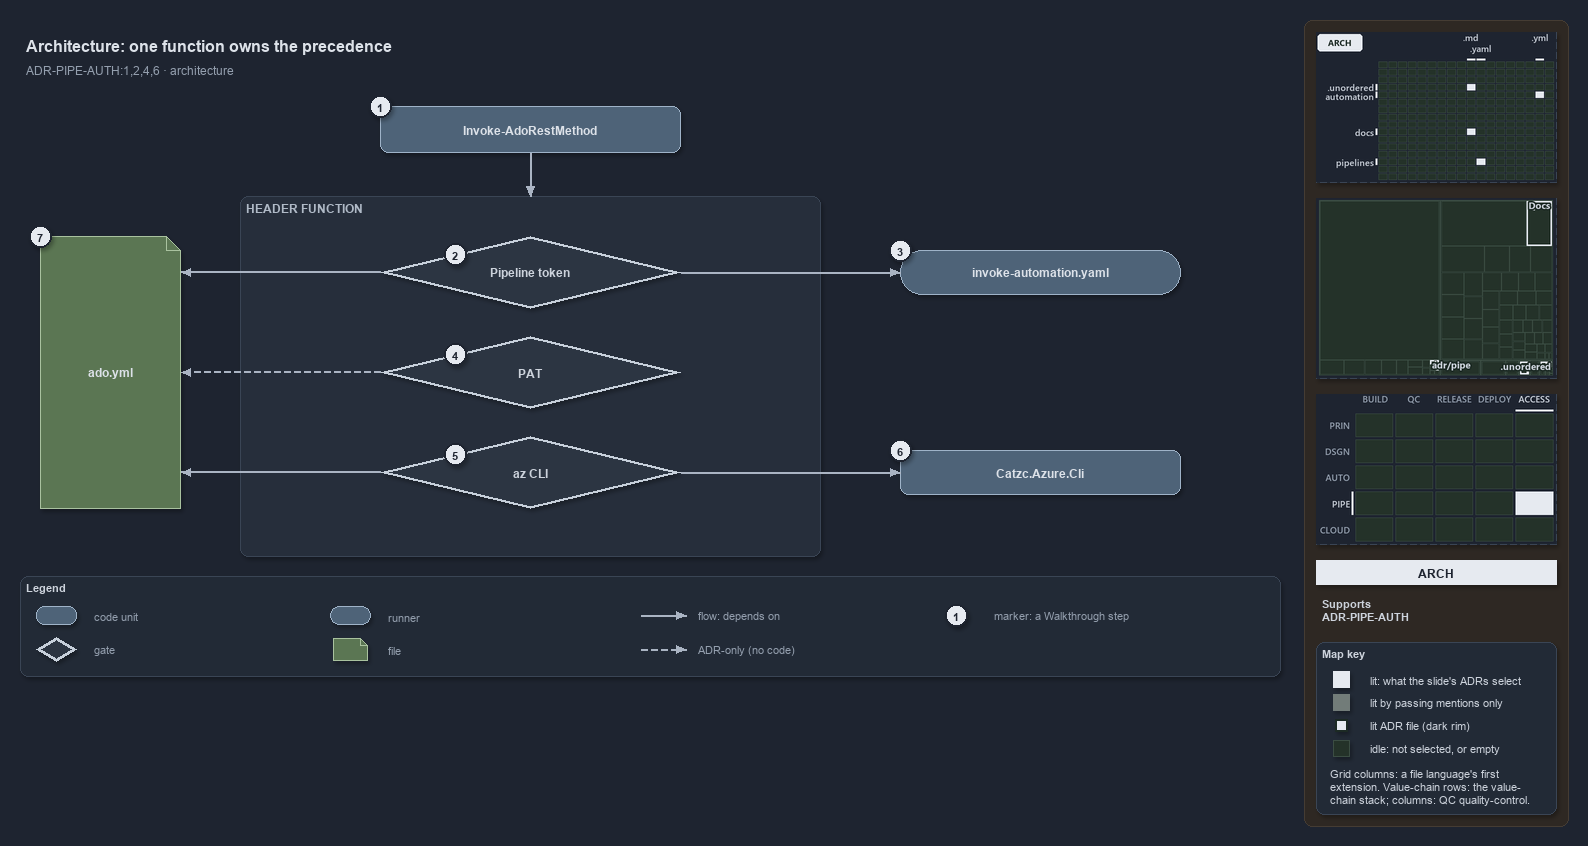

The diagram above was exported from draw.io. Its source (the exported page's mxGraphModel, read from the mxfile embedded in the PNG):
<mxGraphModel dx="1024" dy="768" grid="0" gridSize="10" guides="1" tooltips="1" connect="1" arrows="1" fold="1" page="1" pageScale="1" pageWidth="1572" pageHeight="690" background="#1E2430" math="0" shadow="1">
  <root>
    <mxCell id="0" />
    <mxCell id="1" parent="0" />
    <mxCell id="sidebar-bg" value="" style="rounded=1;arcSize=2;html=1;fillColor=#2E2823;strokeColor=#453C33;shadow=0;" vertex="1" parent="1">
      <mxGeometry x="1304" y="4" width="264" height="806" as="geometry" />
    </mxCell>
    <mxCell id="title" value="Architecture: one function owns the precedence" style="text;html=1;align=left;verticalAlign=middle;fontSize=16;fontStyle=1;fontColor=#DDE2E9;" vertex="1" parent="1">
      <mxGeometry x="20" y="14" width="1260" height="30" as="geometry" />
    </mxCell>
    <mxCell id="subtitle" value="ADR-PIPE-AUTH:1,2,4,6 &amp;#183; architecture" style="text;html=1;align=left;verticalAlign=middle;fontSize=12;fontColor=#949FAE;" vertex="1" parent="1">
      <mxGeometry x="20" y="44" width="1240" height="20" as="geometry" />
    </mxCell>
    <mxCell id="c-invoke" value="&lt;b&gt;Invoke-AdoRestMethod&lt;/b&gt;" style="rounded=1;whiteSpace=wrap;html=1;arcSize=20;fillColor=#4E6378;strokeColor=#9FB3C8;fontSize=12;fontColor=#DDE2E9;" vertex="1" parent="1">
      <mxGeometry x="380" y="90" width="300" height="46" as="geometry" />
    </mxCell>
    <mxCell id="mark-1" value="1" style="ellipse;html=1;fillColor=#E6EAF0;strokeColor=#1E2430;strokeWidth=2;fontColor=#1E2430;fontStyle=1;fontSize=11;" vertex="1" parent="1">
      <mxGeometry x="369" y="79" width="22" height="22" as="geometry" />
    </mxCell>
    <mxCell id="band" value="HEADER FUNCTION" style="rounded=1;html=1;arcSize=3;fillColor=#262E3B;strokeColor=#3A4555;verticalAlign=top;align=left;spacingLeft=8;fontStyle=1;fontSize=12;fontColor=#B0BAC7;" vertex="1" parent="1">
      <mxGeometry x="240" y="180" width="580" height="360" as="geometry" />
    </mxCell>
    <mxCell id="p-e-invoke-header-a" value="" style="text;html=1;strokeColor=none;fillColor=none;" vertex="1" parent="1">
      <mxGeometry x="530" y="136" width="1" height="1" as="geometry" />
    </mxCell>
    <mxCell id="p-e-invoke-header-b" value="" style="text;html=1;strokeColor=none;fillColor=none;" vertex="1" parent="1">
      <mxGeometry x="530" y="180" width="1" height="1" as="geometry" />
    </mxCell>
    <mxCell id="e-invoke-header" value="" style="edgeStyle=orthogonalEdgeStyle;rounded=1;html=1;fontSize=10;endArrow=block;strokeColor=#AAB4C3;fontColor=#CDD3DC;shadow=0;" edge="1" parent="1" source="p-e-invoke-header-a" target="p-e-invoke-header-b">
      <mxGeometry relative="1" as="geometry" />
    </mxCell>
    <mxCell id="g-pipeline" value="&lt;b&gt;Pipeline token&lt;/b&gt;" style="rhombus;whiteSpace=wrap;html=1;fillColor=#2C3542;strokeColor=#C7D0DB;strokeWidth=3;fontSize=12;fontColor=#CDD3DC;" vertex="1" parent="1">
      <mxGeometry x="380" y="220" width="300" height="72" as="geometry" />
    </mxCell>
    <mxCell id="mark-2" value="2" style="ellipse;html=1;fillColor=#E6EAF0;strokeColor=#1E2430;strokeWidth=2;fontColor=#1E2430;fontStyle=1;fontSize=11;" vertex="1" parent="1">
      <mxGeometry x="444.0" y="227.0" width="22" height="22" as="geometry" />
    </mxCell>
    <mxCell id="g-pat" value="&lt;b&gt;PAT&lt;/b&gt;" style="rhombus;whiteSpace=wrap;html=1;fillColor=#2C3542;strokeColor=#C7D0DB;strokeWidth=3;fontSize=12;fontColor=#CDD3DC;" vertex="1" parent="1">
      <mxGeometry x="380" y="320" width="300" height="72" as="geometry" />
    </mxCell>
    <mxCell id="mark-4" value="4" style="ellipse;html=1;fillColor=#E6EAF0;strokeColor=#1E2430;strokeWidth=2;fontColor=#1E2430;fontStyle=1;fontSize=11;" vertex="1" parent="1">
      <mxGeometry x="444.0" y="327.0" width="22" height="22" as="geometry" />
    </mxCell>
    <mxCell id="g-azcli" value="&lt;b&gt;az CLI&lt;/b&gt;" style="rhombus;whiteSpace=wrap;html=1;fillColor=#2C3542;strokeColor=#C7D0DB;strokeWidth=3;fontSize=12;fontColor=#CDD3DC;" vertex="1" parent="1">
      <mxGeometry x="380" y="420" width="300" height="72" as="geometry" />
    </mxCell>
    <mxCell id="mark-5" value="5" style="ellipse;html=1;fillColor=#E6EAF0;strokeColor=#1E2430;strokeWidth=2;fontColor=#1E2430;fontStyle=1;fontSize=11;" vertex="1" parent="1">
      <mxGeometry x="444.0" y="427.0" width="22" height="22" as="geometry" />
    </mxCell>
    <mxCell id="r-step" value="&lt;b&gt;invoke-automation.yaml&lt;/b&gt;" style="rounded=1;arcSize=50;whiteSpace=wrap;html=1;fillColor=#4E6378;strokeColor=#9FB3C8;fontSize=12;fontColor=#DDE2E9;" vertex="1" parent="1">
      <mxGeometry x="900" y="234" width="280" height="44" as="geometry" />
    </mxCell>
    <mxCell id="mark-3" value="3" style="ellipse;html=1;fillColor=#E6EAF0;strokeColor=#1E2430;strokeWidth=2;fontColor=#1E2430;fontStyle=1;fontSize=11;" vertex="1" parent="1">
      <mxGeometry x="889" y="223" width="22" height="22" as="geometry" />
    </mxCell>
    <mxCell id="p-e-pipeline-step-a" value="" style="text;html=1;strokeColor=none;fillColor=none;" vertex="1" parent="1">
      <mxGeometry x="680" y="256" width="1" height="1" as="geometry" />
    </mxCell>
    <mxCell id="p-e-pipeline-step-b" value="" style="text;html=1;strokeColor=none;fillColor=none;" vertex="1" parent="1">
      <mxGeometry x="900" y="256" width="1" height="1" as="geometry" />
    </mxCell>
    <mxCell id="e-pipeline-step" value="" style="edgeStyle=orthogonalEdgeStyle;rounded=1;html=1;fontSize=10;endArrow=block;strokeColor=#AAB4C3;fontColor=#CDD3DC;shadow=0;" edge="1" parent="1" source="p-e-pipeline-step-a" target="p-e-pipeline-step-b">
      <mxGeometry relative="1" as="geometry" />
    </mxCell>
    <mxCell id="c-azcli" value="&lt;b&gt;Catzc.Azure.Cli&lt;/b&gt;" style="rounded=1;whiteSpace=wrap;html=1;arcSize=20;fillColor=#4E6378;strokeColor=#9FB3C8;fontSize=12;fontColor=#DDE2E9;" vertex="1" parent="1">
      <mxGeometry x="900" y="434" width="280" height="44" as="geometry" />
    </mxCell>
    <mxCell id="mark-6" value="6" style="ellipse;html=1;fillColor=#E6EAF0;strokeColor=#1E2430;strokeWidth=2;fontColor=#1E2430;fontStyle=1;fontSize=11;" vertex="1" parent="1">
      <mxGeometry x="889" y="423" width="22" height="22" as="geometry" />
    </mxCell>
    <mxCell id="p-e-azcli-module-a" value="" style="text;html=1;strokeColor=none;fillColor=none;" vertex="1" parent="1">
      <mxGeometry x="680" y="456" width="1" height="1" as="geometry" />
    </mxCell>
    <mxCell id="p-e-azcli-module-b" value="" style="text;html=1;strokeColor=none;fillColor=none;" vertex="1" parent="1">
      <mxGeometry x="900" y="456" width="1" height="1" as="geometry" />
    </mxCell>
    <mxCell id="e-azcli-module" value="" style="edgeStyle=orthogonalEdgeStyle;rounded=1;html=1;fontSize=10;endArrow=block;strokeColor=#AAB4C3;fontColor=#CDD3DC;shadow=0;" edge="1" parent="1" source="p-e-azcli-module-a" target="p-e-azcli-module-b">
      <mxGeometry relative="1" as="geometry" />
    </mxCell>
    <mxCell id="f-adoyml" value="&lt;b&gt;ado.yml&lt;/b&gt;" style="shape=note;size=14;whiteSpace=wrap;html=1;fillColor=#5B7653;strokeColor=#A9C29F;fontSize=12;fontColor=#DDE2E9;" vertex="1" parent="1">
      <mxGeometry x="40" y="220" width="140" height="272" as="geometry" />
    </mxCell>
    <mxCell id="mark-7" value="7" style="ellipse;html=1;fillColor=#E6EAF0;strokeColor=#1E2430;strokeWidth=2;fontColor=#1E2430;fontStyle=1;fontSize=11;" vertex="1" parent="1">
      <mxGeometry x="29" y="209" width="22" height="22" as="geometry" />
    </mxCell>
    <mxCell id="p-e-pipeline-adoyml-a" value="" style="text;html=1;strokeColor=none;fillColor=none;" vertex="1" parent="1">
      <mxGeometry x="380" y="256" width="1" height="1" as="geometry" />
    </mxCell>
    <mxCell id="p-e-pipeline-adoyml-b" value="" style="text;html=1;strokeColor=none;fillColor=none;" vertex="1" parent="1">
      <mxGeometry x="180" y="256" width="1" height="1" as="geometry" />
    </mxCell>
    <mxCell id="e-pipeline-adoyml" value="" style="edgeStyle=orthogonalEdgeStyle;rounded=1;html=1;fontSize=10;endArrow=block;strokeColor=#AAB4C3;fontColor=#CDD3DC;shadow=0;" edge="1" parent="1" source="p-e-pipeline-adoyml-a" target="p-e-pipeline-adoyml-b">
      <mxGeometry relative="1" as="geometry" />
    </mxCell>
    <mxCell id="p-e-pat-adoyml-a" value="" style="text;html=1;strokeColor=none;fillColor=none;" vertex="1" parent="1">
      <mxGeometry x="380" y="356" width="1" height="1" as="geometry" />
    </mxCell>
    <mxCell id="p-e-pat-adoyml-b" value="" style="text;html=1;strokeColor=none;fillColor=none;" vertex="1" parent="1">
      <mxGeometry x="180" y="356" width="1" height="1" as="geometry" />
    </mxCell>
    <mxCell id="e-pat-adoyml" value="" style="edgeStyle=orthogonalEdgeStyle;rounded=1;html=1;fontSize=10;endArrow=block;strokeColor=#AAB4C3;dashed=1;fontColor=#CDD3DC;shadow=0;" edge="1" parent="1" source="p-e-pat-adoyml-a" target="p-e-pat-adoyml-b">
      <mxGeometry relative="1" as="geometry" />
    </mxCell>
    <mxCell id="p-e-azcli-adoyml-a" value="" style="text;html=1;strokeColor=none;fillColor=none;" vertex="1" parent="1">
      <mxGeometry x="380" y="456" width="1" height="1" as="geometry" />
    </mxCell>
    <mxCell id="p-e-azcli-adoyml-b" value="" style="text;html=1;strokeColor=none;fillColor=none;" vertex="1" parent="1">
      <mxGeometry x="180" y="456" width="1" height="1" as="geometry" />
    </mxCell>
    <mxCell id="e-azcli-adoyml" value="" style="edgeStyle=orthogonalEdgeStyle;rounded=1;html=1;fontSize=10;endArrow=block;strokeColor=#AAB4C3;fontColor=#CDD3DC;shadow=0;" edge="1" parent="1" source="p-e-azcli-adoyml-a" target="p-e-azcli-adoyml-b">
      <mxGeometry relative="1" as="geometry" />
    </mxCell>
    <mxCell id="legend" value="&lt;b&gt;Legend&lt;/b&gt;" style="rounded=1;whiteSpace=wrap;html=1;arcSize=6;fillColor=#222A36;strokeColor=#3A4555;align=left;verticalAlign=top;spacing=8;fontSize=11;fontColor=#CDD3DC;" vertex="1" parent="1">
      <mxGeometry x="20" y="560" width="1260" height="100" as="geometry" />
    </mxCell>
    <mxCell id="legend-0" value="" style="rounded=1;whiteSpace=wrap;html=1;arcSize=20;fillColor=#4E6378;strokeColor=#9FB3C8;fontColor=#DDE2E9;" vertex="1" parent="1">
      <mxGeometry x="36.0" y="590.0" width="40" height="18" as="geometry" />
    </mxCell>
    <mxCell id="legend-0-text" value="code unit" style="text;html=1;align=left;verticalAlign=middle;fontSize=11;fontColor=#949FAE;" vertex="1" parent="1">
      <mxGeometry x="88" y="589" width="240" height="20" as="geometry" />
    </mxCell>
    <mxCell id="legend-1" value="" style="rhombus;whiteSpace=wrap;html=1;fillColor=#2C3542;strokeColor=#C7D0DB;strokeWidth=3;fontColor=#CDD3DC;" vertex="1" parent="1">
      <mxGeometry x="36.0" y="621.0" width="40" height="24" as="geometry" />
    </mxCell>
    <mxCell id="legend-1-text" value="gate" style="text;html=1;align=left;verticalAlign=middle;fontSize=11;fontColor=#949FAE;" vertex="1" parent="1">
      <mxGeometry x="88" y="623" width="240" height="20" as="geometry" />
    </mxCell>
    <mxCell id="legend-2" value="" style="rounded=1;arcSize=50;whiteSpace=wrap;html=1;fillColor=#4E6378;strokeColor=#9FB3C8;fontColor=#DDE2E9;" vertex="1" parent="1">
      <mxGeometry x="330.0" y="590.0" width="40" height="18" as="geometry" />
    </mxCell>
    <mxCell id="legend-2-text" value="runner" style="text;html=1;align=left;verticalAlign=middle;fontSize=11;fontColor=#949FAE;" vertex="1" parent="1">
      <mxGeometry x="382" y="589" width="240" height="20" as="geometry" />
    </mxCell>
    <mxCell id="legend-3" value="" style="shape=note;size=7;whiteSpace=wrap;html=1;fillColor=#5B7653;strokeColor=#A9C29F;fontColor=#DDE2E9;" vertex="1" parent="1">
      <mxGeometry x="333.0" y="622.0" width="34" height="22" as="geometry" />
    </mxCell>
    <mxCell id="legend-3-text" value="file" style="text;html=1;align=left;verticalAlign=middle;fontSize=11;fontColor=#949FAE;" vertex="1" parent="1">
      <mxGeometry x="382" y="623" width="240" height="20" as="geometry" />
    </mxCell>
    <mxCell id="legend-4-a" value="" style="text;html=1;strokeColor=none;fillColor=none;" vertex="1" parent="1">
      <mxGeometry x="640" y="599" width="1" height="1" as="geometry" />
    </mxCell>
    <mxCell id="legend-4-b" value="" style="text;html=1;strokeColor=none;fillColor=none;" vertex="1" parent="1">
      <mxGeometry x="686" y="599" width="1" height="1" as="geometry" />
    </mxCell>
    <mxCell id="legend-4" value="" style="edgeStyle=orthogonalEdgeStyle;rounded=1;html=1;fontSize=10;endArrow=block;strokeColor=#AAB4C3;fontColor=#CDD3DC;shadow=0;" edge="1" parent="1" source="legend-4-a" target="legend-4-b">
      <mxGeometry relative="1" as="geometry" />
    </mxCell>
    <mxCell id="legend-4-text" value="flow: depends on" style="text;html=1;align=left;verticalAlign=middle;fontSize=11;fontColor=#949FAE;" vertex="1" parent="1">
      <mxGeometry x="692" y="589" width="240" height="20" as="geometry" />
    </mxCell>
    <mxCell id="legend-5-a" value="" style="text;html=1;strokeColor=none;fillColor=none;" vertex="1" parent="1">
      <mxGeometry x="640" y="633" width="1" height="1" as="geometry" />
    </mxCell>
    <mxCell id="legend-5-b" value="" style="text;html=1;strokeColor=none;fillColor=none;" vertex="1" parent="1">
      <mxGeometry x="686" y="633" width="1" height="1" as="geometry" />
    </mxCell>
    <mxCell id="legend-5" value="" style="edgeStyle=orthogonalEdgeStyle;rounded=1;html=1;fontSize=10;endArrow=block;strokeColor=#AAB4C3;dashed=1;fontColor=#CDD3DC;shadow=0;" edge="1" parent="1" source="legend-5-a" target="legend-5-b">
      <mxGeometry relative="1" as="geometry" />
    </mxCell>
    <mxCell id="legend-5-text" value="ADR-only (no code)" style="text;html=1;align=left;verticalAlign=middle;fontSize=11;fontColor=#949FAE;" vertex="1" parent="1">
      <mxGeometry x="692" y="623" width="240" height="20" as="geometry" />
    </mxCell>
    <mxCell id="legend-6" value="1" style="ellipse;html=1;fillColor=#E6EAF0;strokeColor=#1E2430;strokeWidth=2;fontColor=#1E2430;fontStyle=1;fontSize=11;" vertex="1" parent="1">
      <mxGeometry x="945" y="588" width="22" height="22" as="geometry" />
    </mxCell>
    <mxCell id="legend-6-text" value="marker: a Walkthrough step" style="text;html=1;align=left;verticalAlign=middle;fontSize=11;fontColor=#949FAE;" vertex="1" parent="1">
      <mxGeometry x="988" y="589" width="240" height="20" as="geometry" />
    </mxCell>
    <mxCell id="minimap-grid" value="" style="shape=image;html=1;imageAspect=0;aspect=fixed;verticalLabelPosition=bottom;strokeColor=#3A4555;dashed=1;fillColor=#222A36;image=data:image/png,(base64 omitted: 10228 chars);" vertex="1" parent="1">
      <mxGeometry x="1316" y="16" width="240" height="150" as="geometry" />
    </mxCell>
    <mxCell id="minimap-tree" value="" style="shape=image;html=1;imageAspect=0;aspect=fixed;verticalLabelPosition=bottom;strokeColor=#3A4555;dashed=1;fillColor=#222A36;image=data:image/png,(base64 omitted: 9816 chars);" vertex="1" parent="1">
      <mxGeometry x="1316" y="182" width="240" height="180" as="geometry" />
    </mxCell>
    <mxCell id="minimap-chain" value="" style="shape=image;html=1;imageAspect=0;aspect=fixed;verticalLabelPosition=bottom;strokeColor=#3A4555;dashed=1;fillColor=#222A36;image=data:image/png,(base64 omitted: 13108 chars);" vertex="1" parent="1">
      <mxGeometry x="1316" y="378" width="240" height="150" as="geometry" />
    </mxCell>
    <mxCell id="lens-badge" value="ARCH" style="rounded=0;whiteSpace=wrap;html=1;align=center;verticalAlign=middle;fontSize=12;fontStyle=1;fontColor=#1E2430;fillColor=#E6EAF0;strokeColor=none;" vertex="1" parent="1">
      <mxGeometry x="1316" y="544" width="240" height="24" as="geometry" />
    </mxCell>
    <mxCell id="supports" value="&lt;b&gt;Supports&lt;/b&gt;&lt;br&gt;ADR-PIPE-AUTH" style="text;html=1;whiteSpace=wrap;align=left;verticalAlign=top;fontSize=11;fontColor=#CDD3DC;" vertex="1" parent="1">
      <mxGeometry x="1316" y="576" width="240" height="38" as="geometry" />
    </mxCell>
    <mxCell id="mapkey" value="&lt;b&gt;Map key&lt;/b&gt;" style="rounded=1;arcSize=6;whiteSpace=wrap;html=1;align=left;verticalAlign=top;fontSize=11;fontColor=#CDD3DC;fillColor=#222A36;strokeColor=#3A4555;spacingLeft=8;spacingTop=2;" vertex="1" parent="1">
      <mxGeometry x="1316" y="626" width="240" height="172" as="geometry" />
    </mxCell>
    <mxCell id="mapkey-lit" value="" style="rounded=0;html=1;fillColor=#E6EAF0;strokeColor=#E6EAF0;" vertex="1" parent="1">
      <mxGeometry x="1333.0" y="655.0" width="16" height="16" as="geometry" />
    </mxCell>
    <mxCell id="mapkey-lit-text" value="lit: what the slide's ADRs select" style="text;html=1;align=left;verticalAlign=middle;fontSize=11;fontColor=#CDD3DC;" vertex="1" parent="1">
      <mxGeometry x="1364" y="653" width="184" height="20" as="geometry" />
    </mxCell>
    <mxCell id="mapkey-touched" value="" style="rounded=0;html=1;fillColor=#727C79;strokeColor=#727C79;" vertex="1" parent="1">
      <mxGeometry x="1333.0" y="678.0" width="16" height="16" as="geometry" />
    </mxCell>
    <mxCell id="mapkey-touched-text" value="lit by passing mentions only" style="text;html=1;align=left;verticalAlign=middle;fontSize=11;fontColor=#CDD3DC;" vertex="1" parent="1">
      <mxGeometry x="1364" y="676" width="184" height="20" as="geometry" />
    </mxCell>
    <mxCell id="mapkey-adr" value="" style="rounded=0;html=1;fillColor=#E6EAF0;strokeColor=#1C2A24;strokeWidth=2;" vertex="1" parent="1">
      <mxGeometry x="1335.0" y="703.0" width="12" height="12" as="geometry" />
    </mxCell>
    <mxCell id="mapkey-adr-text" value="lit ADR file (dark rim)" style="text;html=1;align=left;verticalAlign=middle;fontSize=11;fontColor=#CDD3DC;" vertex="1" parent="1">
      <mxGeometry x="1364" y="699" width="184" height="20" as="geometry" />
    </mxCell>
    <mxCell id="mapkey-idle" value="" style="rounded=0;html=1;fillColor=#243229;strokeColor=#3B4D43;" vertex="1" parent="1">
      <mxGeometry x="1333.0" y="724.0" width="16" height="16" as="geometry" />
    </mxCell>
    <mxCell id="mapkey-idle-text" value="idle: not selected, or empty" style="text;html=1;align=left;verticalAlign=middle;fontSize=11;fontColor=#CDD3DC;" vertex="1" parent="1">
      <mxGeometry x="1364" y="722" width="184" height="20" as="geometry" />
    </mxCell>
    <mxCell id="mapkey-codes" value="Grid columns: a file language's first&lt;br&gt;extension. Value-chain rows: the value-&lt;br&gt;chain stack; columns: QC quality-control." style="text;html=1;align=left;verticalAlign=top;whiteSpace=wrap;fontSize=11;fontColor=#CDD3DC;" vertex="1" parent="1">
      <mxGeometry x="1324" y="746" width="224" height="46" as="geometry" />
    </mxCell>
  </root>
</mxGraphModel>